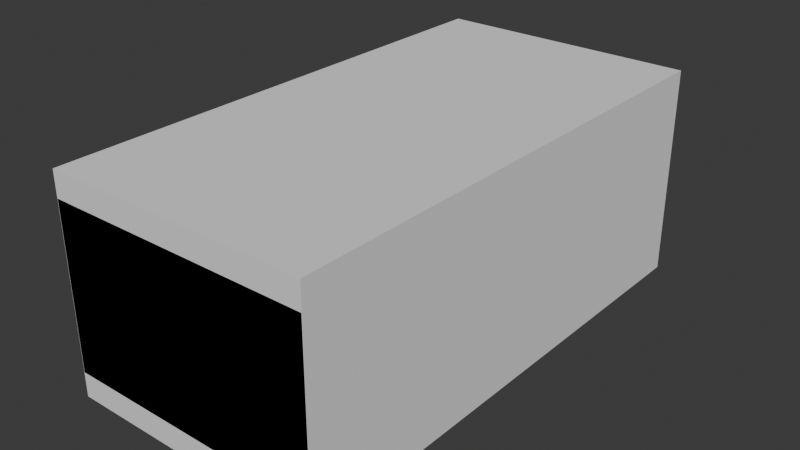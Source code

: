 # Source: shelf001.blend  (saved by Blender 4.1.24; exported with 4.5.12 LTS)
import bpy
from mathutils import Matrix  # noqa: F401  (used for matrix-valued properties, if any)

bpy.ops.wm.read_factory_settings(use_empty=True)
scene = bpy.context.scene
scene.name = 'Scene'

# ---- images (referenced by path relative to the original .blend; pixels are not part of the script)
import os
ASSET_DIR = os.environ.get("B2B_ASSET_DIR", "")  # directory of the original .blend (textures are referenced by path, not embedded)
HERE = os.path.dirname(os.path.abspath(__file__))  # packed textures are extracted next to this script under _unpacked/

def load_image(name, relpath, width, height, colorspace="sRGB"):
    """Load a texture the original file referenced (path relative to the .blend, or extracted next to this script)."""
    p = next((c for c in (os.path.join(HERE, relpath), os.path.join(ASSET_DIR, relpath)) if relpath and os.path.exists(c)), "")
    if p:
        img = bpy.data.images.load(p, check_existing=True)
        img.name = name
    else:  # same state as the original file: an image datablock whose file is absent (Cycles renders it pink)
        img = bpy.data.images.new(name, width, height)
        img.source = "FILE"
        img.filepath = "//" + (relpath or name)
    img.colorspace_settings.name = colorspace
    return img
img_shelf001_diffuse_png_001 = load_image('shelf001_diffuse.png.001', 'textures/shelf001_diffuse.png', 1024, 1024, 'sRGB')
img_shelf001_roughness_png_001 = load_image('shelf001_roughness.png.001', 'textures/shelf001_roughness.png', 1024, 1024, 'Non-Color')
img_shelf001normal = load_image('Shelf001Normal', 'textures/shelf001_normal.png', 1024, 1024, 'Non-Color')

# ---- materials (node trees are filled in below, after node groups)
mat_shelf001 = bpy.data.materials.new('Shelf001')

# ---- node groups
ng_smooth_by_angle = bpy.data.node_groups.new('Smooth by Angle', 'GeometryNodeTree')
_s = ng_smooth_by_angle.interface.new_socket(name='Mesh', in_out='OUTPUT', socket_type='NodeSocketGeometry')
_s = ng_smooth_by_angle.interface.new_socket(name='Mesh', in_out='INPUT', socket_type='NodeSocketGeometry')
_s = ng_smooth_by_angle.interface.new_socket(name='Angle', in_out='INPUT', socket_type='NodeSocketFloat')
_s.subtype = 'ANGLE'
_s.default_value = 0.5236
_s.min_value = 0.0
_s.max_value = 3.142
_s.description = 'Maximum face angle for smooth edges'
_s = ng_smooth_by_angle.interface.new_socket(name='Ignore Sharpness', in_out='INPUT', socket_type='NodeSocketBool')
_s.force_non_field = True
ng_smooth_by_angle.is_modifier = True
_N = ng_smooth_by_angle.nodes; _L = ng_smooth_by_angle.links
n0 = _N.new('GeometryNodeSetShadeSmooth'); n0.name = 'Set Shade Smooth'; n0.location = (120, -80)
n0.domain = 'EDGE'
n1 = _N.new('GeometryNodeSetShadeSmooth'); n1.name = 'Set Shade Smooth.001'; n1.location = (300, -80)
n2 = _N.new('NodeGroupOutput'); n2.name = 'Group Output'; n2.location = (480, -80)
n3 = _N.new('GeometryNodeInputMeshEdgeAngle'); n3.name = 'Edge Angle'; n3.location = (-440, -240)
n4 = _N.new('NodeGroupInput'); n4.name = 'Group Input'; n4.location = (-80, -80)
n5 = _N.new('GeometryNodeInputEdgeSmooth'); n5.name = 'Is Edge Smooth'; n5.location = (-260, -120)
n6 = _N.new('GeometryNodeInputShadeSmooth'); n6.name = 'Is Shade Smooth'; n6.location = (-440, -397)
n7 = _N.new('FunctionNodeCompare'); n7.name = 'Compare'; n7.location = (-260, -260)
n7.operation = 'LESS_EQUAL'
n7.inputs[6].default_value = (0.0, 0.0, 0.0, 0.0)
n7.inputs[7].default_value = (0.0, 0.0, 0.0, 0.0)
n8 = _N.new('FunctionNodeBooleanMath'); n8.name = 'Boolean Math.001'; n8.location = (-80, -260)
n9 = _N.new('NodeGroupInput'); n9.name = 'Group Input.001'; n9.location = (-440, -329)
n10 = _N.new('NodeGroupInput'); n10.name = 'Group Input.002'; n10.location = (-259, -189)
n11 = _N.new('FunctionNodeBooleanMath'); n11.name = 'Boolean Math'; n11.location = (-80, -149)
n11.operation = 'OR'
n12 = _N.new('FunctionNodeBooleanMath'); n12.name = 'Boolean Math.002'; n12.location = (-260, -380)
n12.operation = 'OR'
n13 = _N.new('NodeGroupInput'); n13.name = 'Group Input.003'; n13.location = (-440, -460)
_L.new(n3.outputs[0], n7.inputs[0])
_L.new(n1.outputs[0], n2.inputs[0])
_L.new(n9.outputs[1], n7.inputs[1])
_L.new(n7.outputs[0], n8.inputs[0])
_L.new(n4.outputs[0], n0.inputs[0])
_L.new(n0.outputs[0], n1.inputs[0])
_L.new(n8.outputs[0], n0.inputs[2])
_L.new(n10.outputs[2], n11.inputs[1])
_L.new(n5.outputs[0], n11.inputs[0])
_L.new(n11.outputs[0], n0.inputs[1])
_L.new(n13.outputs[2], n12.inputs[1])
_L.new(n6.outputs[0], n12.inputs[0])
_L.new(n12.outputs[0], n8.inputs[1])
n2.is_active_output = True

# ---- material node trees
mat_shelf001.use_nodes = True; mat_shelf001.node_tree.nodes.clear()
_N = mat_shelf001.node_tree.nodes; _L = mat_shelf001.node_tree.links
n0 = _N.new('ShaderNodeBsdfPrincipled'); n0.name = 'Principled BSDF'; n0.location = (-80, 340)
n1 = _N.new('ShaderNodeOutputMaterial'); n1.name = 'Material Output'; n1.location = (200, 340)
n2 = _N.new('ShaderNodeTexImage'); n2.name = 'Image Texture'; n2.location = (-580, 500)
n2.image = img_shelf001_diffuse_png_001
n3 = _N.new('ShaderNodeMapping'); n3.name = 'Mapping'; n3.location = (-760, 280)
n4 = _N.new('ShaderNodeTexCoord'); n4.name = 'Texture Coordinate'; n4.location = (-940, 280)
n5 = _N.new('ShaderNodeNormalMap'); n5.name = 'Normal Map'; n5.location = (-280, 160)
n6 = _N.new('ShaderNodeTexImage'); n6.name = 'Image Texture.001'; n6.location = (-580, 220)
n6.image = img_shelf001_roughness_png_001
n7 = _N.new('ShaderNodeTexImage'); n7.name = 'Image Texture.002'; n7.location = (-580, -60)
n7.image = img_shelf001normal
_L.new(n0.outputs[0], n1.inputs[0])
_L.new(n2.outputs[0], n0.inputs[0])
_L.new(n3.outputs[0], n2.inputs[0])
_L.new(n4.outputs[2], n3.inputs[0])
_L.new(n5.outputs[0], n0.inputs[5])
_L.new(n7.outputs[0], n5.inputs[1])
_L.new(n3.outputs[0], n6.inputs[0])
_L.new(n3.outputs[0], n7.inputs[0])
_L.new(n6.outputs[0], n0.inputs[2])
n1.is_active_output = True

# ---- world
world_world = bpy.data.worlds.new('World'); scene.world = world_world
world_world.use_nodes = True; world_world.node_tree.nodes.clear()
_N = world_world.node_tree.nodes; _L = world_world.node_tree.links
n0 = _N.new('ShaderNodeOutputWorld'); n0.name = 'World Output'; n0.location = (300, 300)
n1 = _N.new('ShaderNodeBackground'); n1.name = 'Background'; n1.location = (10, 300)
n1.inputs[0].default_value = (0.05088, 0.05088, 0.05088, 1.0)
_L.new(n1.outputs[0], n0.inputs[0])
n0.is_active_output = True
world_world.color = (0.05088, 0.05088, 0.05088)
world_world.use_sun_shadow = False
world_world.sun_shadow_jitter_overblur = 0.0

# ---- meshes
me_cube_151 = bpy.data.meshes.new('Cube.151')
me_cube_151.from_pydata([(-0.1416, 0.3382, 0.03888), (-0.1416, 0.2956, 0.008413), (-0.1416, 0.3361, 0.02933), (-0.1416, 0.3301, 0.02091), (-0.1416, 0.3207, 0.01422), (-0.1416, 0.3089, 0.009925), (-0.1416, 0.2956, 0.2806), (-0.1416, 0.3382, 0.2501), (-0.1416, 0.3089, 0.2791), (-0.1416, 0.3207, 0.2748), (-0.1416, 0.3301, 0.2681), (-0.1416, 0.3361, 0.2596), (0.1796, 0.3029, 0.0), (0.1796, 0.35, 0.03366), (0.1796, 0.3174, 0.001647), (0.1796, 0.3306, 0.006428), (0.1796, 0.341, 0.01387), (0.1796, 0.3477, 0.02326), (0.1796, 0.35, 0.2553), (0.1796, 0.3029, 0.289), (0.1796, 0.3477, 0.2657), (0.1796, 0.341, 0.2751), (0.1796, 0.3306, 0.2826), (0.1796, 0.3174, 0.2873), (-0.1416, -0.2956, 0.008413), (-0.1416, -0.3382, 0.03888), (-0.1416, -0.3089, 0.009925), (-0.1416, -0.3207, 0.01422), (-0.1416, -0.3301, 0.02091), (-0.1416, -0.3361, 0.02933), (-0.1416, -0.3382, 0.2501), (-0.1416, -0.2956, 0.2806), (-0.1416, -0.3361, 0.2596), (-0.1416, -0.3301, 0.2681), (-0.1416, -0.3207, 0.2748), (-0.1416, -0.3089, 0.2791), (0.1796, -0.35, 0.03366), (0.1796, -0.3029, 0.0), (0.1796, -0.3477, 0.02326), (0.1796, -0.341, 0.01387), (0.1796, -0.3306, 0.006428), (0.1796, -0.3174, 0.001647), (0.1796, -0.3029, 0.289), (0.1796, -0.35, 0.2553), (0.1796, -0.3174, 0.2873), (0.1796, -0.3306, 0.2826), (0.1796, -0.341, 0.2751), (0.1796, -0.3477, 0.2657), (-0.1796, 0.3029, 0.0), (-0.1796, 0.3174, 0.001647), (-0.1796, 0.3306, 0.006428), (-0.1796, 0.341, 0.01387), (-0.1796, 0.3477, 0.02326), (-0.1796, 0.35, 0.03366), (-0.1796, 0.3174, 0.2873), (-0.1796, 0.3029, 0.289), (-0.1796, 0.3306, 0.2826), (-0.1796, 0.341, 0.2751), (-0.1796, 0.3477, 0.2657), (-0.1796, 0.35, 0.2553), (-0.1796, -0.3174, 0.001647), (-0.1796, -0.3029, 0.0), (-0.1796, -0.3306, 0.006428), (-0.1796, -0.341, 0.01387), (-0.1796, -0.3477, 0.02326), (-0.1796, -0.35, 0.03366), (-0.1796, -0.3029, 0.289), (-0.1796, -0.3174, 0.2873), (-0.1796, -0.3306, 0.2826), (-0.1796, -0.341, 0.2751), (-0.1796, -0.3477, 0.2657), (-0.1796, -0.35, 0.2553), (0.1413, 0.2956, 0.008413), (0.1413, 0.3089, 0.009925), (0.1413, 0.3207, 0.01422), (0.1413, 0.3301, 0.02091), (0.1413, 0.3361, 0.02933), (0.1413, 0.3382, 0.03888), (0.1413, 0.3089, 0.2791), (0.1413, 0.2956, 0.2806), (0.1413, 0.3207, 0.2748), (0.1413, 0.3301, 0.2681), (0.1413, 0.3361, 0.2596), (0.1413, 0.3382, 0.2501), (0.1413, -0.3089, 0.009925), (0.1413, -0.2956, 0.008413), (0.1413, -0.3207, 0.01422), (0.1413, -0.3301, 0.02091), (0.1413, -0.3361, 0.02933), (0.1413, -0.3382, 0.03888), (0.1413, -0.2956, 0.2806), (0.1413, -0.3089, 0.2791), (0.1413, -0.3207, 0.2748), (0.1413, -0.3301, 0.2681), (0.1413, -0.3361, 0.2596), (0.1413, -0.3382, 0.2501)], [], [(42, 46, 43), (79, 77, 72), (65, 36, 43, 71), (66, 42, 19, 55), (13, 53, 59, 18), (19, 42, 37, 12), (15, 14, 49, 50), (12, 14, 16), (19, 12, 13), (14, 15, 16), (16, 17, 13), (13, 18, 19), (18, 20, 19), (20, 21, 22), (22, 23, 20), (23, 19, 20), (42, 44, 46), (37, 42, 43), (44, 45, 46), (46, 47, 43), (43, 36, 37), (36, 38, 37), (38, 39, 40), (40, 41, 38), (41, 37, 38), (12, 16, 13), (13, 17, 52, 53), (16, 15, 50, 51), (17, 16, 51, 52), (56, 54, 23, 22), (54, 55, 19, 23), (59, 58, 20, 18), (57, 56, 22, 21), (58, 57, 21, 20), (62, 60, 41, 40), (60, 61, 37, 41), (65, 64, 38, 36), (63, 62, 40, 39), (64, 63, 39, 38), (45, 44, 67, 68), (44, 42, 66, 67), (43, 47, 70, 71), (46, 45, 68, 69), (47, 46, 69, 70), (48, 12, 37, 61), (51, 50, 4, 3), (90, 31, 6, 79), (66, 31, 35, 67), (67, 35, 34, 68), (57, 10, 9, 56), (58, 11, 10, 57), (71, 70, 32, 30), (61, 60, 26, 24), (60, 62, 27, 26), (63, 28, 27, 62), (64, 29, 28, 63), (65, 25, 29, 64), (53, 52, 2, 0), (52, 51, 3, 2), (68, 34, 33, 69), (70, 69, 33, 32), (61, 24, 1, 48), (55, 54, 8, 6), (54, 56, 9, 8), (49, 5, 4, 50), (48, 1, 5, 49), (59, 7, 11, 58), (55, 6, 31, 66), (71, 30, 25, 65), (53, 0, 7, 59), (74, 4, 5, 73), (92, 34, 35, 91), (82, 11, 7, 83), (75, 3, 4, 74), (93, 33, 34, 92), (85, 24, 26, 84), (76, 2, 3, 75), (94, 32, 33, 93), (84, 26, 27, 86), (77, 0, 2, 76), (95, 30, 32, 94), (86, 27, 28, 87), (79, 6, 8, 78), (72, 1, 24, 85), (87, 28, 29, 88), (78, 8, 9, 80), (83, 7, 0, 77), (88, 29, 25, 89), (80, 9, 10, 81), (89, 25, 30, 95), (73, 5, 1, 72), (91, 35, 31, 90), (72, 85, 90, 79), (85, 84, 88), (84, 86, 88), (86, 87, 88), (88, 89, 85), (89, 95, 85), (95, 94, 90), (94, 93, 91), (90, 94, 91), (93, 92, 91), (14, 12, 48, 49), (79, 78, 82), (78, 80, 82), (80, 81, 82), (82, 83, 79), (83, 77, 79), (77, 76, 72), (76, 75, 73), (72, 76, 73), (75, 74, 73), (85, 95, 90), (81, 10, 11, 82)])
me_cube_151.polygons.foreach_set('use_smooth', [True] * 114)
_uv = me_cube_151.uv_layers.new(name='UVMap')
_uv.uv.foreach_set('vector', [0.5459, 0.4, 0.5562, 0.3797, 0.5709, 0.3749, 0.7766, 0.3976, 0.9563, 0.3749, 0.9789, 0.3976, 0.9685, 0.008821, 0.9685, 0.275, 0.8037, 0.275, 0.8037, 0.008821, 0.2741, 0.3499, 0.00795, 0.3499, 0.00795, 0.02819, 0.2741, 0.02819, 0.7528, 0.00795, 0.7528, 0.2741, 0.588, 0.2741, 0.588, 0.00795, 0.5459, 0.7216, 0.5459, 0.4, 0.7607, 0.4, 0.7607, 0.7216, 0.557, 0.00795, 0.5573, 0.01493, 0.2912, 0.01493, 0.2909, 0.00795, 0.7607, 0.7216, 0.7595, 0.7294, 0.7504, 0.7419, 0.5459, 0.7216, 0.7607, 0.7216, 0.7357, 0.7466, 0.7595, 0.7294, 0.7559, 0.7363, 0.7504, 0.7419, 0.7504, 0.7419, 0.7434, 0.7454, 0.7357, 0.7466, 0.7357, 0.7466, 0.5709, 0.7466, 0.5459, 0.7216, 0.5709, 0.7466, 0.5631, 0.7454, 0.5459, 0.7216, 0.5631, 0.7454, 0.5562, 0.7419, 0.5506, 0.7363, 0.5506, 0.7363, 0.5471, 0.7294, 0.5631, 0.7454, 0.5471, 0.7294, 0.5459, 0.7216, 0.5631, 0.7454, 0.5459, 0.4, 0.5471, 0.3922, 0.5562, 0.3797, 0.7607, 0.4, 0.5459, 0.4, 0.5709, 0.3749, 0.5471, 0.3922, 0.5506, 0.3852, 0.5562, 0.3797, 0.5562, 0.3797, 0.5631, 0.3762, 0.5709, 0.3749, 0.5709, 0.3749, 0.7357, 0.3749, 0.7607, 0.4, 0.7357, 0.3749, 0.7434, 0.3762, 0.7607, 0.4, 0.7434, 0.3762, 0.7504, 0.3797, 0.7559, 0.3852, 0.7559, 0.3852, 0.7595, 0.3922, 0.7434, 0.3762, 0.7595, 0.3922, 0.7607, 0.4, 0.7434, 0.3762, 0.7607, 0.7216, 0.7504, 0.7419, 0.7357, 0.7466, 0.7528, 0.00795, 0.7606, 0.008054, 0.7606, 0.2742, 0.7528, 0.2741, 0.7675, 0.008354, 0.7731, 0.008821, 0.7731, 0.275, 0.7675, 0.2745, 0.7606, 0.008054, 0.7675, 0.008354, 0.7675, 0.2745, 0.7606, 0.2742, 0.2745, 0.01349, 0.2742, 0.02046, 0.008054, 0.02046, 0.008354, 0.01349, 0.2742, 0.02046, 0.2741, 0.02819, 0.00795, 0.02819, 0.008054, 0.02046, 0.588, 0.2741, 0.5803, 0.2742, 0.5803, 0.008054, 0.588, 0.00795, 0.275, 0.00795, 0.2745, 0.01349, 0.008354, 0.01349, 0.008821, 0.00795, 0.5803, 0.2742, 0.5733, 0.2745, 0.5733, 0.008354, 0.5803, 0.008054, 0.2909, 0.359, 0.2912, 0.3521, 0.5573, 0.3521, 0.557, 0.359, 0.2912, 0.3521, 0.2913, 0.3443, 0.5574, 0.3443, 0.5573, 0.3521, 0.9685, 0.008821, 0.9762, 0.008718, 0.9762, 0.2749, 0.9685, 0.275, 0.9832, 0.008418, 0.9887, 0.00795, 0.9887, 0.2741, 0.9832, 0.2746, 0.9762, 0.008718, 0.9832, 0.008418, 0.9832, 0.2746, 0.9762, 0.2749, 0.008354, 0.3646, 0.008054, 0.3576, 0.2742, 0.3576, 0.2745, 0.3646, 0.008054, 0.3576, 0.00795, 0.3499, 0.2741, 0.3499, 0.2742, 0.3576, 0.8037, 0.275, 0.796, 0.2749, 0.796, 0.008718, 0.8037, 0.008821, 0.008821, 0.3701, 0.008354, 0.3646, 0.2745, 0.3646, 0.275, 0.3701, 0.796, 0.2749, 0.789, 0.2746, 0.789, 0.008418, 0.796, 0.008718, 0.2913, 0.02266, 0.5574, 0.02266, 0.5574, 0.3443, 0.2913, 0.3443, 0.5291, 0.3749, 0.5296, 0.3805, 0.5009, 0.3857, 0.5005, 0.3807, 0.2462, 0.724, 0.03665, 0.724, 0.03665, 0.4101, 0.2462, 0.4101, 0.00795, 0.7279, 0.03665, 0.724, 0.03674, 0.7311, 0.008054, 0.7356, 0.008054, 0.7356, 0.03674, 0.7311, 0.03701, 0.7374, 0.008354, 0.7426, 0.008821, 0.386, 0.03743, 0.3918, 0.03701, 0.3968, 0.008354, 0.3915, 0.7836, 0.7501, 0.7881, 0.7788, 0.7818, 0.7791, 0.7766, 0.7504, 0.4704, 0.753, 0.4781, 0.7531, 0.4736, 0.7818, 0.4665, 0.7817, 0.53, 0.7168, 0.5299, 0.7246, 0.5012, 0.7201, 0.5013, 0.713, 0.5299, 0.7246, 0.5296, 0.7315, 0.5009, 0.7263, 0.5012, 0.7201, 0.5291, 0.7371, 0.5005, 0.7313, 0.5009, 0.7263, 0.5296, 0.7315, 0.2979, 0.7533, 0.3024, 0.782, 0.2961, 0.7822, 0.2909, 0.7536, 0.3056, 0.7532, 0.3095, 0.7819, 0.3024, 0.782, 0.2979, 0.7533, 0.9561, 0.7502, 0.9638, 0.7503, 0.9593, 0.779, 0.9522, 0.7789, 0.9638, 0.7503, 0.9708, 0.7506, 0.9655, 0.7793, 0.9593, 0.779, 0.008354, 0.7426, 0.03701, 0.7374, 0.03743, 0.7424, 0.008821, 0.7482, 0.4781, 0.7531, 0.4851, 0.7534, 0.4799, 0.782, 0.4736, 0.7818, 0.53, 0.7168, 0.5013, 0.713, 0.5013, 0.3991, 0.53, 0.3952, 0.00795, 0.4062, 0.008054, 0.3985, 0.03674, 0.403, 0.03665, 0.4101, 0.008054, 0.3985, 0.008354, 0.3915, 0.03701, 0.3968, 0.03674, 0.403, 0.5299, 0.3874, 0.5012, 0.392, 0.5009, 0.3857, 0.5296, 0.3805, 0.53, 0.3952, 0.5013, 0.3991, 0.5012, 0.392, 0.5299, 0.3874, 0.7913, 0.75, 0.7952, 0.7787, 0.7881, 0.7788, 0.7836, 0.7501, 0.00795, 0.4062, 0.03665, 0.4101, 0.03665, 0.724, 0.00795, 0.7279, 0.4704, 0.753, 0.4665, 0.7817, 0.3095, 0.7819, 0.3056, 0.7532, 0.9561, 0.7502, 0.9522, 0.7789, 0.7952, 0.7787, 0.7913, 0.75, 0.2913, 0.3857, 0.5009, 0.3857, 0.5012, 0.392, 0.2916, 0.392, 0.2466, 0.7374, 0.03701, 0.7374, 0.03674, 0.7311, 0.2463, 0.7311, 0.7878, 0.9884, 0.7881, 0.7788, 0.7952, 0.7787, 0.7949, 0.9883, 0.2909, 0.3807, 0.5005, 0.3807, 0.5009, 0.3857, 0.2913, 0.3857, 0.4801, 0.9916, 0.4799, 0.782, 0.4849, 0.7825, 0.4851, 0.992, 0.2917, 0.713, 0.5013, 0.713, 0.5012, 0.7201, 0.2916, 0.7201, 0.959, 0.9886, 0.9593, 0.779, 0.9655, 0.7793, 0.9653, 0.9889, 0.4738, 0.9914, 0.4736, 0.7818, 0.4799, 0.782, 0.4801, 0.9916, 0.2916, 0.7201, 0.5012, 0.7201, 0.5009, 0.7263, 0.2913, 0.7263, 0.952, 0.9885, 0.9522, 0.7789, 0.9593, 0.779, 0.959, 0.9886, 0.4667, 0.9913, 0.4665, 0.7817, 0.4736, 0.7818, 0.4738, 0.9914, 0.2913, 0.7263, 0.5009, 0.7263, 0.5005, 0.7313, 0.2909, 0.7313, 0.2462, 0.4101, 0.03665, 0.4101, 0.03674, 0.403, 0.2463, 0.403, 0.2917, 0.3991, 0.5013, 0.3991, 0.5013, 0.713, 0.2917, 0.713, 0.2964, 0.9918, 0.2961, 0.7822, 0.3024, 0.782, 0.3026, 0.9916, 0.2463, 0.403, 0.03674, 0.403, 0.03701, 0.3968, 0.2466, 0.3968, 0.7949, 0.9883, 0.7952, 0.7787, 0.9522, 0.7789, 0.952, 0.9885, 0.3026, 0.9916, 0.3024, 0.782, 0.3095, 0.7819, 0.3097, 0.9915, 0.7766, 0.9891, 0.7768, 0.7795, 0.7818, 0.7791, 0.7816, 0.9887, 0.3097, 0.9915, 0.3095, 0.7819, 0.4665, 0.7817, 0.4667, 0.9913, 0.2916, 0.392, 0.5012, 0.392, 0.5013, 0.3991, 0.2917, 0.3991, 0.2463, 0.7311, 0.03674, 0.7311, 0.03665, 0.724, 0.2462, 0.724, 0.9789, 0.3976, 0.9789, 0.7115, 0.7766, 0.7115, 0.7766, 0.3976, 0.9789, 0.7115, 0.9778, 0.7186, 0.9634, 0.733, 0.9778, 0.7186, 0.9746, 0.7248, 0.9634, 0.733, 0.9746, 0.7248, 0.9696, 0.7298, 0.9634, 0.733, 0.9634, 0.733, 0.9563, 0.7341, 0.9789, 0.7115, 0.9563, 0.7341, 0.7992, 0.7341, 0.9789, 0.7115, 0.7992, 0.7341, 0.7921, 0.733, 0.7766, 0.7115, 0.7921, 0.733, 0.7859, 0.7298, 0.7777, 0.7186, 0.7766, 0.7115, 0.7921, 0.733, 0.7777, 0.7186, 0.7859, 0.7298, 0.7809, 0.7248, 0.7777, 0.7186, 0.5573, 0.01493, 0.5574, 0.02266, 0.2913, 0.02266, 0.2912, 0.01493, 0.7766, 0.3976, 0.7777, 0.3905, 0.7921, 0.3761, 0.7777, 0.3905, 0.7809, 0.3842, 0.7921, 0.3761, 0.7809, 0.3842, 0.7859, 0.3792, 0.7921, 0.3761, 0.7921, 0.3761, 0.7992, 0.3749, 0.7766, 0.3976, 0.7992, 0.3749, 0.9563, 0.3749, 0.7766, 0.3976, 0.9563, 0.3749, 0.9634, 0.3761, 0.9789, 0.3976, 0.9634, 0.3761, 0.9696, 0.3792, 0.9778, 0.3905, 0.9789, 0.3976, 0.9634, 0.3761, 0.9778, 0.3905, 0.9696, 0.3792, 0.9746, 0.3842, 0.9778, 0.3905, 0.9789, 0.7115, 0.7992, 0.7341, 0.7766, 0.7115, 0.7816, 0.9887, 0.7818, 0.7791, 0.7881, 0.7788, 0.7878, 0.9884])
me_cube_151.materials.append(mat_shelf001)
me_cube_151.update()
me_cube = bpy.data.meshes.new('Cube')
me_cube.from_pydata([(-0.18, -0.35, 0.0), (-0.18, -0.35, 0.29), (-0.18, 0.35, 0.0), (-0.18, 0.35, 0.29), (0.18, -0.35, 0.0), (0.18, -0.35, 0.29), (0.18, 0.35, 0.0), (0.18, 0.35, 0.29)], [], [(0, 1, 3, 2), (2, 3, 7, 6), (6, 7, 5, 4), (4, 5, 1, 0), (2, 6, 4, 0), (7, 3, 1, 5)])
_uv = me_cube.uv_layers.new(name='UVMap')
_uv.uv.foreach_set('vector', [0.375, 0.0, 0.625, 0.0, 0.625, 0.25, 0.375, 0.25, 0.375, 0.25, 0.625, 0.25, 0.625, 0.5, 0.375, 0.5, 0.375, 0.5, 0.625, 0.5, 0.625, 0.75, 0.375, 0.75, 0.375, 0.75, 0.625, 0.75, 0.625, 1.0, 0.375, 1.0, 0.125, 0.5, 0.375, 0.5, 0.375, 0.75, 0.125, 0.75, 0.625, 0.5, 0.875, 0.5, 0.875, 0.75, 0.625, 0.75])
me_cube.use_mirror_x = True
me_cube.use_mirror_y = True
me_cube.update()

# ---- objects
ob_shelf001 = bpy.data.objects.new('Shelf001', me_cube_151)
ob_shelf001_colonly = bpy.data.objects.new('Shelf001-colonly', me_cube)

# ---- transforms, parenting, visibility, modifiers, constraints
ob_shelf001.location = (0.0, 0.0, 0.0)
_m = ob_shelf001.modifiers.new('Smooth by Angle', 'NODES')
_m.node_group = ng_smooth_by_angle
_m.use_pin_to_last = True
_m.show_group_selector = False
ob_shelf001_colonly.parent = ob_shelf001
ob_shelf001_colonly.location = (0.0, 0.0, 0.0)
ob_shelf001_colonly.display_type = 'WIRE'
ob_shelf001_colonly.use_mesh_mirror_x = True
ob_shelf001_colonly.use_mesh_mirror_y = True

# ---- collection membership
scene.collection.objects.link(ob_shelf001)
scene.collection.objects.link(ob_shelf001_colonly)

# ---- scene / render settings (as saved in the file)
scene.frame_start = 1; scene.frame_end = 250; scene.frame_set(1)
scene.render.engine = 'CYCLES'
scene.cycles.sampling_pattern = 'TABULATED_SOBOL'
scene.cycles.bake_type = 'NORMAL'
scene.eevee.ray_tracing_options.trace_max_roughness = 0.0
bpy.context.view_layer.update()

# ---- added for rendering (the .blend has no active camera and no usable light): camera, sun
cam_auto = bpy.data.cameras.new('AutoCamera')
cam_auto.lens = 50.0
cam_auto.sensor_width = 36.0
cam_auto.clip_end = 1000.0
ob_auto_camera = bpy.data.objects.new('AutoCamera', cam_auto)
scene.collection.objects.link(ob_auto_camera)
ob_auto_camera.location = (0.776142, -0.93137, 0.765913)
ob_auto_camera.rotation_euler = (1.09748, -7.21219e-08, 0.694738)
scene.camera = ob_auto_camera
light_auto_sun = bpy.data.lights.new('AutoSun', 'SUN')
light_auto_sun.energy = 3.0
light_auto_sun.angle = 0.0523599
ob_auto_sun = bpy.data.objects.new('AutoSun', light_auto_sun)
scene.collection.objects.link(ob_auto_sun)
ob_auto_sun.rotation_euler = (0.872665, 0.174533, 0.523599)
bpy.context.view_layer.update()
